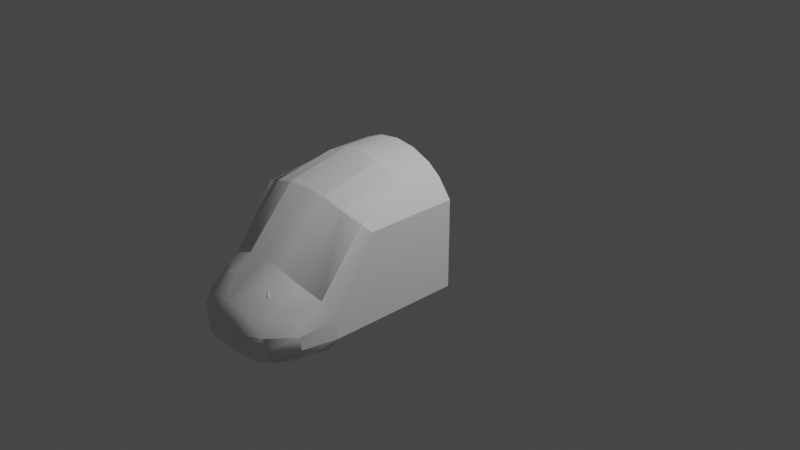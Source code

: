 # Source: hueycockpit.blend  (saved by Blender 3.1.7; exported with 4.5.12 LTS)
import bpy
from mathutils import Matrix  # noqa: F401  (used for matrix-valued properties, if any)

bpy.ops.wm.read_factory_settings(use_empty=True)
scene = bpy.context.scene
scene.name = 'Scene'

# ---- collections
col_collection = bpy.data.collections.new('Collection'); scene.collection.children.link(col_collection)

# ---- world
world_world = bpy.data.worlds.new('World'); scene.world = world_world
world_world.use_nodes = True; world_world.node_tree.nodes.clear()
_N = world_world.node_tree.nodes; _L = world_world.node_tree.links
n0 = _N.new('ShaderNodeOutputWorld'); n0.name = 'World Output'; n0.location = (300, 300)
n1 = _N.new('ShaderNodeBackground'); n1.name = 'Background'; n1.location = (10, 300)
n1.inputs[0].default_value = (0.05088, 0.05088, 0.05088, 1.0)
_L.new(n1.outputs[0], n0.inputs[0])
n0.is_active_output = True
world_world.color = (0.05088, 0.05088, 0.05088)
world_world.use_sun_shadow = False
world_world.sun_shadow_jitter_overblur = 0.0

# ---- cameras
cam_camera = bpy.data.cameras.new('Camera')
cam_camera.clip_end = 100.0
cam_camera.ortho_scale = 7.314

# ---- lights
light_light = bpy.data.lights.new('Light', 'POINT')
light_light.transmission_factor = 0.0
light_light.energy = 1000.0
light_light.shadow_soft_size = 0.1
light_light.shadow_maximum_resolution = 0.006
light_light.use_absolute_resolution = True

# ---- meshes
me_cockpit = bpy.data.meshes.new('cockpit')
me_cockpit.from_pydata([(0.2426, -1.165, 0.6958), (-0.06999, -1.45, -0.5008), (0.07001, -1.45, -0.5008), (-0.06999, -1.843, -0.5008), (0.6629, -1.085, 0.5432), (0.4688, -1.142, 0.6268), (-0.28, -1.869, 0.002496), (0.7296, -0.025, -0.4688), (-0.2394, -1.45, -0.8255), (-0.228, -1.773, -0.7963), (0.228, -1.773, -0.7963), (0.2154, -1.978, -0.7339), (0.2159, -2.186, -0.4775), (0.2158, -2.208, -0.3331), (9.306e-06, -2.123, -0.1005), (0.2166, -2.123, -0.1354), (0.2176, -1.843, 0.03845), (0.4398, -1.758, -0.008013), (0.205, -1.695, 0.1549), (0.6349, -1.549, -0.07625), (-0.2176, -1.843, 0.03845), (0.6309, -1.739, -0.2305), (0.4388, -1.988, -0.1757), (0.7296, -1.45, -0.2641), (0.7296, -1.45, -0.4687), (-0.4398, -1.758, -0.008013), (-0.4425, -1.774, -0.6984), (-0.2165, -2.123, -0.1354), (-0.4388, -1.988, -0.1757), (-0.6309, -1.739, -0.2305), (-0.5815, -1.45, -0.6629), (-0.7296, -0.025, 0.4688), (-0.7296, -0.025, -0.4688), (0.2297, -0.025, 0.8573), (0.2297, -0.5057, 0.8573), (0.4438, -0.5057, 0.7686), (0.4438, -0.025, 0.7686), (0.5815, -0.5056, 0.6629), (0.7296, -0.025, 0.4688), (0.2565, -0.025, -0.2026), (0.2565, -0.025, 0.2292), (0.1782, -0.025, 0.316), (0.5815, -0.025, 0.6629), (-0.5815, -0.025, 0.6629), (-0.4438, -0.025, 0.7686), (-0.2297, -0.025, 0.8573), (1.096e-07, -0.025, 0.8875), (0.1782, -0.025, -0.3076), (-0.1782, -0.025, 0.316), (-0.2565, -0.025, -0.2026), (-0.1782, -0.025, -0.3076), (-0.2565, -0.025, 0.2292), (0.2153, -2.143, -0.5827), (-0.38, -1.849, -0.3975), (0.7296, -1.019, 0.4653), (-0.2426, -1.165, 0.6958), (-0.4687, -1.142, 0.6268), (5.105e-06, -1.165, 0.7211), (2.216e-06, -0.5057, 0.8875), (7.446e-06, -1.699, 0.1771), (-0.6629, -1.085, 0.5432), (0.4377, -1.65, 0.05413), (-0.06999, -1.849, -0.3975), (-0.06999, -1.739, -0.3775), (-0.06999, -1.45, -0.4688), (-0.38, -1.899, -0.3475), (0.38, -1.849, -0.3975), (0.38, -1.899, -0.3475), (0.38, -1.899, -0.0975), (0.38, -1.739, -0.0975), (0.38, -1.789, -0.3975), (0.38, -1.739, -0.3475), (0.07001, -1.899, -0.4475), (-0.06999, -1.899, -0.4475), (0.07001, -1.45, -0.4688), (0.07001, -1.849, -0.3975), (0.07001, -1.899, -0.3475), (-0.06999, -1.739, -0.3475), (0.07001, -1.739, -0.3775), (-0.38, -1.739, -0.0975), (0.07001, -1.843, -0.5008), (0.07001, -1.789, -0.3975), (0.07001, -1.739, -0.3475), (-0.28, -1.739, 0.002496), (-0.7296, -0.5057, 0.4688), (0.2395, -1.45, -0.8255), (0.5815, -1.45, -0.6629), (-0.7296, -1.45, -0.4687), (0.28, -1.739, 0.002496), (0.28, -1.869, 0.002496), (-0.38, -1.739, -0.3475), (-0.06999, -1.789, -0.3975), (-0.38, -1.789, -0.3975), (0.4299, -1.978, -0.636), (0.4539, -1.516, -0.7276), (0.6452, -1.824, -0.3331), (0.4381, -2.073, -0.3331), (-0.7296, -1.019, 0.4653), (-0.7296, -1.45, -0.2641), (-0.06999, -1.899, -0.3475), (0.7296, -0.5056, 0.4688), (-0.38, -1.899, -0.0975), (0.31, -1.899, -0.0275), (-0.31, -1.899, -0.0275), (-0.5815, -0.5057, 0.6629), (-0.4437, -0.5057, 0.7686), (-0.2297, -0.5057, 0.8573), (-0.2158, -2.208, -0.3331), (-0.2158, -2.186, -0.4775), (-0.2153, -2.143, -0.5827), (-0.2154, -1.978, -0.7339), (-0.6349, -1.549, -0.07625), (-0.4377, -1.65, 0.05413), (-0.205, -1.695, 0.1549), (-0.4539, -1.516, -0.7276), (-0.6452, -1.824, -0.3331), (-0.438, -2.073, -0.3331), (0.4425, -1.774, -0.6984), (0.4381, -2.052, -0.4775), (0.626, -1.773, -0.5565), (0.6452, -1.803, -0.4775), (-0.4298, -1.978, -0.636), (-0.4381, -2.052, -0.4775), (-0.6452, -1.803, -0.4775), (-0.626, -1.773, -0.5565)], [], [(72, 73, 3, 80), (99, 65, 53, 62), (20, 113, 59), (19, 61, 5, 4), (79, 101, 103, 6, 83), (111, 60, 56, 112), (19, 4, 54, 23), (107, 13, 12, 108), (15, 14, 16), (25, 113, 20, 27), (18, 61, 17), (17, 61, 19), (96, 22, 21, 95), (10, 11, 93, 117), (59, 18, 16), (29, 111, 25, 28), (22, 15, 17), (111, 29, 115, 98), (36, 35, 34, 33), (115, 29, 28, 116), (25, 112, 113), (27, 20, 14), (107, 27, 14), (119, 120, 24), (116, 28, 27, 107), (118, 96, 95, 120), (86, 119, 24), (25, 111, 112), (28, 25, 27), (14, 20, 59, 16), (93, 118, 119), (123, 124, 87), (114, 8, 30), (85, 10, 117, 94), (94, 117, 119, 86), (13, 107, 14, 15), (32, 84, 97), (64, 63, 78, 74), (51, 48, 41, 40, 39, 38, 42, 36, 33, 46, 45, 44, 43, 31, 32, 49), (108, 12, 52, 109), (59, 113, 55, 57), (31, 43, 104, 84), (69, 71, 82, 78, 63, 77, 90, 79), (79, 83, 88, 69), (106, 58, 57, 55), (16, 18, 17, 15), (70, 81, 82, 71), (5, 61, 18, 0), (105, 104, 43, 44), (42, 37, 35, 36), (67, 76, 75, 66), (66, 75, 81, 70), (8, 85, 86, 24, 87, 30), (113, 112, 56, 55), (32, 7, 38, 39, 47, 50, 49), (78, 82, 81, 75, 76, 72, 80, 2, 74), (66, 70, 71, 69, 68, 67), (34, 0, 57, 58), (45, 106, 105, 44), (7, 24, 23, 54), (76, 67, 99), (52, 11, 110, 109), (22, 17, 19, 21), (58, 106, 45, 46), (103, 102, 89, 6), (10, 85, 8, 9), (38, 100, 37, 42), (73, 72, 76, 99), (80, 3, 1, 2), (6, 89, 88, 83), (0, 18, 59, 57), (91, 77, 63, 64, 1, 3, 73, 99, 62), (88, 89, 102, 68, 69), (79, 90, 92, 53, 65, 101), (32, 31, 84), (11, 10, 9, 110), (62, 53, 92, 91), (101, 65, 99, 67, 68, 102, 103), (85, 94, 86), (7, 32, 87, 24), (58, 46, 33, 34), (77, 91, 92, 90), (95, 21, 19, 23), (98, 87, 32, 97), (7, 54, 100, 38), (104, 60, 97, 84), (104, 105, 56, 60), (105, 106, 55, 56), (54, 4, 37, 100), (5, 35, 37, 4), (35, 5, 0, 34), (97, 60, 111, 98), (96, 13, 15, 22), (12, 13, 96, 118), (107, 108, 122, 116), (116, 122, 123, 115), (9, 8, 114, 26), (26, 114, 30, 124), (124, 30, 87), (115, 123, 87, 98), (23, 24, 120, 95), (110, 9, 26, 121), (121, 26, 124), (122, 121, 124), (117, 93, 119), (118, 120, 119), (123, 122, 124), (110, 121, 109), (93, 11, 52), (12, 118, 93, 52), (109, 121, 122, 108)])
_uv = me_cockpit.uv_layers.new(name='UVMap')
_uv.uv.foreach_set('vector', [0.2183, 0.6459, 0.1417, 0.6459, 0.1417, 0.6168, 0.2183, 0.6168, 0.7558, 0.8214, 0.7558, 0.991, 0.7284, 0.991, 0.7284, 0.8214, 0.6292, 0.2766, 0.6491, 0.2356, 0.6548, 0.2333, 0.7798, 0.274, 0.7377, 0.2493, 0.6706, 0.2219, 0.6021, 0.2138, 0.6384, 0.9051, 0.6384, 0.9857, 0.6698, 0.9857, 0.6832, 0.9722, 0.6832, 0.9051, 0.5497, 0.3151, 0.6021, 0.2138, 0.6706, 0.2219, 0.5815, 0.2766, 0.7798, 0.274, 0.6021, 0.2138, 0.9806, 0.4214, 0.8027, 0.3029, 0.6545, 0.3279, 0.6875, 0.3221, 0.6891, 0.3335, 0.657, 0.339, 0.6878, 0.3036, 0.6669, 0.3018, 0.6934, 0.2654, 0.5966, 0.2913, 0.6186, 0.2466, 0.6292, 0.2766, 0.6478, 0.3107, 0.6933, 0.2337, 0.7377, 0.2493, 0.7287, 0.268, 0.7287, 0.268, 0.7377, 0.2493, 0.7798, 0.274, 0.71, 0.3211, 0.7144, 0.3033, 0.7536, 0.3055, 0.745, 0.3205, 0.7097, 0.3824, 0.6981, 0.361, 0.6981, 0.361, 0.7097, 0.3824, 0.6548, 0.2333, 0.6933, 0.2337, 0.6934, 0.2654, 0.5861, 0.3359, 0.5497, 0.3151, 0.5966, 0.2913, 0.6226, 0.3198, 0.7144, 0.3033, 0.6878, 0.3036, 0.7287, 0.268, 0.5497, 0.3151, 0.5861, 0.3359, 0.5998, 0.3471, 0.554, 0.356, 0.9825, 0.1452, 0.8397, 0.1452, 0.8397, 0.214, 0.9825, 0.214, 0.5998, 0.3471, 0.5861, 0.3359, 0.6226, 0.3198, 0.6331, 0.3349, 0.5966, 0.2913, 0.5815, 0.2766, 0.6186, 0.2466, 0.6478, 0.3107, 0.6292, 0.2766, 0.6669, 0.3018, 0.6545, 0.3279, 0.6478, 0.3107, 0.6669, 0.3018, 0.7097, 0.3824, 0.7097, 0.3824, 0.7256, 0.4137, 0.6331, 0.3349, 0.6226, 0.3198, 0.6478, 0.3107, 0.6545, 0.3279, 0.6891, 0.3335, 0.6875, 0.3221, 0.6875, 0.3221, 0.6891, 0.3335, 0.7256, 0.4137, 0.7097, 0.3824, 0.7256, 0.4137, 0.5966, 0.2913, 0.5497, 0.3151, 0.5815, 0.2766, 0.6226, 0.3198, 0.5966, 0.2913, 0.6478, 0.3107, 0.6669, 0.3018, 0.6292, 0.2766, 0.6548, 0.2333, 0.6934, 0.2654, 0.6981, 0.361, 0.6981, 0.361, 0.7097, 0.3824, 0.6558, 0.3927, 0.6558, 0.3927, 0.6531, 0.4289, 0.6158, 0.4215, 0.653, 0.4397, 0.5897, 0.4197, 0.7256, 0.4137, 0.7097, 0.3824, 0.7097, 0.3824, 0.7256, 0.4137, 0.7256, 0.4137, 0.7097, 0.3824, 0.7097, 0.3824, 0.7256, 0.4137, 0.6875, 0.3221, 0.6545, 0.3279, 0.6669, 0.3018, 0.6878, 0.3036, 0.2255, 0.7407, 0.2452, 0.7543, 0.1233, 0.7535, 0.7089, 0.8063, 0.7588, 0.8063, 0.7588, 0.7298, 0.7089, 0.7298, 0.1317, 0.1682, 0.1484, 0.1868, 0.2247, 0.1868, 0.2414, 0.1682, 0.2414, 0.07587, 0.3426, 0.2194, 0.3109, 0.261, 0.2814, 0.2836, 0.2357, 0.3025, 0.1865, 0.309, 0.1374, 0.3025, 0.09166, 0.2836, 0.06221, 0.261, 0.03054, 0.2194, 0.03054, 0.01897, 0.1317, 0.07587, 0.657, 0.339, 0.6891, 0.3335, 0.6908, 0.3424, 0.6584, 0.3479, 0.8222, 0.458, 0.8111, 0.459, 0.8111, 0.2194, 0.8222, 0.2187, 0.9825, 0.02106, 0.9825, 0.09359, 0.8397, 0.09359, 0.8397, 0.02106, 0.8846, 0.5602, 0.7752, 0.5602, 0.7752, 0.7298, 0.7588, 0.7298, 0.7588, 0.8063, 0.7752, 0.8063, 0.7752, 0.9759, 0.8846, 0.9759, 0.9281, 0.991, 0.9828, 0.9363, 0.9828, 0.9363, 0.9008, 0.991, 0.7843, 0.006771, 0.8222, 0.005596, 0.8222, 0.1998, 0.7839, 0.2014, 0.6934, 0.2654, 0.6933, 0.2337, 0.7287, 0.268, 0.6878, 0.3036, 0.7284, 0.991, 0.7284, 0.8214, 0.7558, 0.8214, 0.7558, 0.991, 0.6706, 0.2219, 0.7377, 0.2493, 0.8111, 0.459, 0.7455, 0.2215, 0.8397, 0.1452, 0.8397, 0.09359, 0.9825, 0.09359, 0.9825, 0.1452, 0.9825, 0.09359, 0.8397, 0.09359, 0.8397, 0.1452, 0.9825, 0.1452, 0.7558, 0.991, 0.7558, 0.8214, 0.7284, 0.8214, 0.7284, 0.991, 0.8563, 0.4762, 0.8563, 0.3409, 0.8825, 0.3409, 0.8825, 0.4762, 0.4873, 0.4277, 0.5725, 0.4277, 0.6333, 0.4566, 0.6596, 0.4912, 0.4002, 0.4912, 0.4265, 0.4566, 0.8111, 0.459, 0.5815, 0.2766, 0.6706, 0.2219, 0.8111, 0.2194, 0.03054, 0.01897, 0.3426, 0.01897, 0.3426, 0.2194, 0.2414, 0.07587, 0.2247, 0.05342, 0.1484, 0.05342, 0.1317, 0.07587, 0.7365, 0.5346, 0.7499, 0.5346, 0.7275, 0.5123, 0.7275, 0.4854, 0.7499, 0.463, 0.7051, 0.463, 0.6813, 0.4879, 0.6813, 0.6638, 0.6956, 0.6638, 0.5041, 0.9633, 0.5041, 0.9364, 0.5265, 0.914, 0.6384, 0.9051, 0.6384, 0.9857, 0.5265, 0.9857, 0.7843, 0.006771, 0.7839, 0.2014, 0.8222, 0.1998, 0.8222, 0.005596, 0.9825, 0.214, 0.8397, 0.214, 0.8397, 0.1452, 0.9825, 0.1452, 0.2452, 0.5317, 0.02081, 0.5317, 0.02081, 0.5803, 0.1233, 0.7535, 0.7752, 0.7298, 0.7752, 0.5602, 0.7752, 0.8063, 0.6908, 0.3424, 0.6981, 0.361, 0.6584, 0.3678, 0.6584, 0.3479, 0.7144, 0.3033, 0.7287, 0.268, 0.7798, 0.274, 0.7536, 0.3055, 0.8397, 0.2828, 0.8397, 0.214, 0.9825, 0.214, 0.9825, 0.2828, 0.1256, 0.949, 0.4647, 0.949, 0.4483, 0.9654, 0.142, 0.9654, 0.7097, 0.3824, 0.7256, 0.4137, 0.6531, 0.4289, 0.6558, 0.3927, 0.9825, 0.02106, 0.8397, 0.02106, 0.8397, 0.09359, 0.9825, 0.09359, 0.1417, 0.6459, 0.2183, 0.6459, 0.2183, 0.7006, 0.1417, 0.7006, 0.9605, 0.3795, 0.8994, 0.3795, 0.8994, 0.5508, 0.9605, 0.5508, 0.5156, 0.7803, 0.5156, 0.7803, 0.5156, 0.8457, 0.5156, 0.8457, 0.8111, 0.2194, 0.8111, 0.459, 0.8222, 0.458, 0.8222, 0.2187, 0.7275, 0.5123, 0.7499, 0.5346, 0.7365, 0.5346, 0.6956, 0.6638, 0.6813, 0.6638, 0.6813, 0.4879, 0.7051, 0.463, 0.7499, 0.463, 0.7275, 0.4854, 0.6832, 0.9051, 0.6832, 0.9722, 0.6698, 0.9857, 0.6384, 0.9857, 0.6384, 0.9051, 0.6161, 0.914, 0.5265, 0.914, 0.5041, 0.9364, 0.5041, 0.9633, 0.5265, 0.9857, 0.6384, 0.9857, 0.3761, 0.5317, 0.3761, 0.7543, 0.2452, 0.7543, 0.6981, 0.361, 0.7097, 0.3824, 0.6558, 0.3927, 0.6584, 0.3678, 0.8563, 0.3409, 0.8563, 0.4762, 0.8825, 0.4762, 0.8825, 0.3409, 0.08731, 0.9107, 0.08731, 0.774, 0.2569, 0.774, 0.503, 0.774, 0.503, 0.9107, 0.4647, 0.949, 0.1256, 0.949, 0.7256, 0.4137, 0.7566, 0.3935, 0.7796, 0.3826, 0.6619, 0.7612, 0.3956, 0.7612, 0.3956, 0.5011, 0.6619, 0.5011, 0.8397, 0.2828, 0.9825, 0.2828, 0.9825, 0.214, 0.8397, 0.214, 0.7558, 0.8214, 0.7284, 0.8214, 0.7284, 0.991, 0.7558, 0.991, 0.745, 0.3205, 0.7536, 0.3055, 0.7798, 0.274, 0.7898, 0.3126, 0.02081, 0.5803, 0.02081, 0.5317, 0.0385, 0.5896, 0.1233, 0.7535, 0.1249, 0.721, 0.1233, 0.7535, 0.2619, 0.7543, 0.3761, 0.7543, 0.8397, 0.09359, 0.5992, 0.2015, 0.1233, 0.7535, 0.8397, 0.02106, 0.8397, 0.09359, 0.8397, 0.1452, 0.6706, 0.203, 0.5992, 0.2015, 0.8397, 0.1452, 0.7843, 0.006771, 0.7455, 0.2026, 0.6706, 0.203, 0.1233, 0.7535, 0.5992, 0.2015, 0.8397, 0.09359, 0.2619, 0.7543, 0.6706, 0.203, 0.8397, 0.1452, 0.8397, 0.09359, 0.5992, 0.2015, 0.8397, 0.1452, 0.6706, 0.203, 0.7455, 0.2026, 0.7843, 0.006771, 0.1233, 0.7535, 0.5992, 0.2015, 0.5497, 0.3151, 0.538, 0.3513, 0.71, 0.3211, 0.6875, 0.3221, 0.6878, 0.3036, 0.7144, 0.3033, 0.6891, 0.3335, 0.6875, 0.3221, 0.6875, 0.3221, 0.6891, 0.3335, 0.6545, 0.3279, 0.657, 0.339, 0.657, 0.339, 0.6545, 0.3279, 0.6545, 0.3279, 0.657, 0.339, 0.657, 0.339, 0.6545, 0.3279, 0.6558, 0.3927, 0.6531, 0.4289, 0.6531, 0.4289, 0.6558, 0.3927, 0.6558, 0.3927, 0.6531, 0.4289, 0.6531, 0.4289, 0.6558, 0.3927, 0.6558, 0.3927, 0.6531, 0.4289, 0.6531, 0.4289, 0.6545, 0.3279, 0.657, 0.339, 0.6531, 0.4289, 0.554, 0.356, 0.7898, 0.3126, 0.7867, 0.3411, 0.7097, 0.3824, 0.6875, 0.3221, 0.6584, 0.3678, 0.6558, 0.3927, 0.6558, 0.3927, 0.6584, 0.3678, 0.6584, 0.3678, 0.6558, 0.3927, 0.6558, 0.3927, 0.6584, 0.3678, 0.6584, 0.3678, 0.6558, 0.3927, 0.7097, 0.3824, 0.6981, 0.361, 0.7097, 0.3824, 0.6891, 0.3335, 0.6891, 0.3335, 0.7097, 0.3824, 0.6558, 0.3927, 0.6584, 0.3678, 0.6558, 0.3927, 0.6584, 0.3678, 0.6584, 0.3678, 0.6584, 0.3479, 0.6981, 0.361, 0.6981, 0.361, 0.6908, 0.3424, 0.6891, 0.3335, 0.6981, 0.361, 0.6981, 0.361, 0.6908, 0.3424, 0.6584, 0.3479, 0.6584, 0.3678, 0.6584, 0.3678, 0.657, 0.339])
me_cockpit.use_remesh_fix_poles = True
me_cockpit.use_remesh_preserve_attributes = False
me_cockpit.update()
me_cockpit.normals_split_custom_set([tuple(v) for v in zip(*[iter([3.161e-06, -0.6916, -0.7223, 3.161e-06, -0.6916, -0.7223, 3.161e-06, -0.6916, -0.7223, 3.161e-06, -0.6916, -0.7223, 2.923e-06, -0.7071, -0.7071, 2.923e-06, -0.7071, -0.7071, 2.923e-06, -0.7071, -0.7071, 2.923e-06, -0.7071, -0.7071, 0.2139, 0.5503, -0.8071, 0.1008, 0.638, -0.7634, 1.502e-05, 0.6861, -0.7275, -0.413, 0.8534, -0.3181, -0.5293, 0.7366, -0.421, -0.4813, 0.6859, -0.5457, -0.2898, 0.5607, -0.7757, -0.7071, -3.135e-06, 0.7071, -0.7071, -3.135e-06, 0.7071, -0.7071, -3.135e-06, 0.7071, -0.7071, -3.135e-06, 0.7071, -0.7071, -3.135e-06, 0.7071, 0.413, 0.8534, -0.3181, 0.2898, 0.5607, -0.7757, 0.5589, 0.6016, -0.5708, 0.4434, 0.7013, -0.5582, -0.7312, 0.4916, -0.473, -0.8783, 0.2739, -0.3917, -0.8489, 0.4332, -0.3028, -0.8512, 0.4545, -0.2625, 0.1666, 0.9673, -0.191, -0.1666, 0.9673, -0.191, 1.561e-06, 0.9643, 0.2647, 5.972e-06, 0.9643, 0.2647, -0.2846, 0.7454, -0.6029, 2.415e-05, 0.7396, -0.673, -0.2139, 0.5503, -0.8071, 0.5465, 0.4651, -0.6965, 0.23, 0.5773, -0.7835, 0.2139, 0.5503, -0.8071, 0.2846, 0.7453, -0.6029, -0.23, 0.5773, -0.7835, -0.537, 0.4147, -0.7346, -0.5465, 0.4651, -0.6964, -0.5465, 0.4651, -0.6965, -0.537, 0.4148, -0.7346, -0.8143, 0.3804, -0.4384, -0.6019, 0.7133, -0.3591, -0.6081, 0.5905, -0.5306, -0.8264, 0.3566, -0.4357, -0.7995, 0.4357, -0.4134, -0.3087, 0.2944, 0.9044, -0.1904, 0.2956, 0.9361, -0.3858, 0.4885, 0.7827, -0.3959, 0.1993, 0.8964, -1.869e-05, 0.6861, -0.7275, -0.23, 0.5773, -0.7835, -0.2139, 0.5503, -0.8071, 0.8264, 0.3566, -0.4357, 0.8143, 0.3804, -0.4384, 0.5465, 0.4651, -0.6964, 0.6081, 0.5905, -0.5306, -0.6081, 0.5905, -0.5306, -0.2821, 0.7446, -0.605, -0.5464, 0.4651, -0.6965, 0.8143, 0.3804, -0.4384, 0.8264, 0.3566, -0.4357, 0.7995, 0.4357, -0.4134, 0.9219, 0.3538, -0.1578, -0.5, -2.32e-06, -0.866, -0.5, -2.322e-06, -0.866, -0.2588, -1.254e-06, -0.9659, -0.2588, -1.248e-06, -0.9659, 0.7995, 0.4357, -0.4134, 0.8264, 0.3566, -0.4357, 0.6081, 0.5905, -0.5306, 0.6019, 0.7133, -0.3591, 0.5465, 0.4651, -0.6964, 0.537, 0.4148, -0.7346, 0.23, 0.5773, -0.7835, 0.2846, 0.7453, -0.6029, 0.2139, 0.5503, -0.8071, 8.289e-06, 0.7396, -0.673, 0.1666, 0.9673, -0.1911, 0.2846, 0.7453, -0.6029, 1.077e-05, 0.7396, -0.673, -0.8629, 0.0911, 0.497, -0.898, 0.1749, 0.4037, -0.9573, 0.007211, 0.289, 0.6019, 0.7133, -0.3591, 0.6081, 0.5905, -0.5306, 0.2846, 0.7453, -0.6029, 0.1666, 0.9673, -0.1911, -0.6834, 0.724, 0.09415, -0.5065, 0.8597, -0.06662, -0.825, 0.5046, -0.2542, -0.7598, 0.6144, 0.2125, -0.8678, -0.05033, 0.4944, -0.8629, 0.09107, 0.497, -0.9573, 0.007219, 0.289, 0.5467, 0.4655, -0.696, 0.8143, 0.3804, -0.4384, 0.537, 0.4148, -0.7346, 0.6081, 0.5905, -0.5306, 0.5464, 0.4651, -0.6965, 0.2845, 0.7453, -0.6029, -3.994e-06, 0.7397, -0.673, 0.2139, 0.5503, -0.8071, 5.543e-06, 0.6861, -0.7275, -0.2139, 0.5503, -0.8071, -0.4031, 0.2757, 0.8726, -0.5718, 0.467, 0.6745, -0.588, 0.1784, 0.789, 0.898, 0.1749, 0.4037, 0.8629, 0.09114, 0.497, 0.9573, 0.007218, 0.289, 0.4564, 0.05648, 0.888, 0.2125, 6.676e-06, 0.9772, 0.6101, 0.2627, 0.7475, -0.3442, -0.02131, 0.9387, -0.3299, 0.124, 0.9358, -0.4101, 0.2081, 0.888, -0.5396, 0.04353, 0.8408, -0.5469, -0.02445, 0.8368, -0.535, 0.1196, 0.8363, -0.6043, 0.2034, 0.7703, -0.7168, 0.0375, 0.6962, -0.1666, 0.9673, -0.191, 0.1666, 0.9673, -0.1911, -2.594e-05, 0.7396, -0.673, -0.2846, 0.7453, -0.6029, 1.0, 4.496e-06, -2.494e-08, 1.0, 4.496e-06, -2.494e-08, 1.0, 4.496e-06, -2.494e-08, -1.231e-06, 0.3016, 0.9534, -1.231e-06, 0.3016, 0.9534, -1.231e-06, 0.3016, 0.9534, -1.231e-06, 0.3016, 0.9534, 4.335e-06, -1.0, -1.387e-07, 4.335e-06, -1.0, -1.387e-07, 4.335e-06, -1.0, -1.387e-07, 4.335e-06, -1.0, -1.387e-07, 4.335e-06, -1.0, -1.387e-07, 4.335e-06, -1.0, -1.387e-07, 4.335e-06, -1.0, -1.387e-07, 4.335e-06, -1.0, -1.387e-07, 4.335e-06, -1.0, -1.387e-07, 4.335e-06, -1.0, -1.387e-07, 4.335e-06, -1.0, -1.387e-07, 4.335e-06, -1.0, -1.387e-07, 4.335e-06, -1.0, -1.387e-07, 4.335e-06, -1.0, -1.387e-07, 4.335e-06, -1.0, -1.387e-07, 4.335e-06, -1.0, -1.387e-07, -1.068e-05, 0.9643, 0.2647, -0.0005874, 0.9643, 0.2647, -6.375e-06, 0.82, 0.5724, -0.001069, 0.82, 0.5724, 8.827e-07, 0.6861, -0.7275, 0.1008, 0.6381, -0.7633, 0.1097, 0.4956, -0.8616, -1.755e-05, 0.5486, -0.8361, 0.7952, 3.428e-06, -0.6064, 0.7082, 3.083e-06, -0.706, 0.7082, 3.269e-06, -0.706, 0.7952, 3.428e-06, -0.6064, -4.217e-06, 1.0, -1.067e-06, -4.217e-06, 1.0, -1.067e-06, -4.217e-06, 1.0, -1.067e-06, -4.217e-06, 1.0, -1.067e-06, -4.217e-06, 1.0, -1.067e-06, -4.217e-06, 1.0, -1.067e-06, -4.217e-06, 1.0, -1.067e-06, -4.217e-06, 1.0, -1.067e-06, -4.154e-06, 1.0, 2.935e-06, -4.154e-06, 1.0, 2.935e-06, -4.154e-06, 1.0, 2.935e-06, -1.15e-05, 0.7071, -0.7071, 0.1263, 0.2298, -0.965, -1.157e-05, 0.2317, -0.9728, -6.763e-06, 0.3031, -0.953, 0.1073, 0.3074, -0.9455, -0.2139, 0.5503, -0.8071, -0.23, 0.5773, -0.7835, -0.5464, 0.4651, -0.6965, -0.2846, 0.7453, -0.6029, -3.154e-06, 0.7071, -0.7071, -3.154e-06, 0.7071, -0.7071, -3.154e-06, 0.7071, -0.7071, -3.154e-06, 0.7071, -0.7071, -0.3383, 0.6475, -0.6829, -0.3362, 0.7789, -0.5294, -0.4255, 0.6876, -0.5884, -0.3403, 0.6185, -0.7083, 0.5, 1.942e-06, -0.866, 0.7082, 2.84e-06, -0.706, 0.7082, 2.843e-06, -0.706, 0.5, 1.957e-06, -0.866, -0.7082, -3.33e-06, -0.706, -0.7082, -3.237e-06, -0.706, -0.5, -2.344e-06, -0.866, -0.5, -2.246e-06, -0.866, 3.083e-06, -0.7071, -0.7071, 3.083e-06, -0.7071, -0.7071, 3.083e-06, -0.7071, -0.7071, 3.083e-06, -0.7071, -0.7071, -1.574e-08, 0.0, -1.0, -1.574e-08, 0.0, -1.0, -1.574e-08, 0.0, -1.0, -1.574e-08, 0.0, -1.0, 4.387e-06, -1.0, 4.993e-07, 4.387e-06, -1.0, 4.993e-07, 4.387e-06, -1.0, 4.993e-07, 4.387e-06, -1.0, 4.993e-07, 4.387e-06, -1.0, 4.993e-07, 4.387e-06, -1.0, 4.993e-07, 0.4255, 0.6876, -0.5883, 0.3362, 0.7789, -0.5294, 0.3378, 0.6476, -0.683, 0.06582, 0.6979, -0.7131, 4.278e-06, -1.0, -6.212e-08, 4.278e-06, -1.0, -6.212e-08, 4.278e-06, -1.0, -6.212e-08, 4.278e-06, -1.0, -6.212e-08, 4.278e-06, -1.0, -6.212e-08, 4.278e-06, -1.0, -6.212e-08, 4.278e-06, -1.0, -6.212e-08, 1.0, 4.39e-06, 1.301e-08, 1.0, 4.39e-06, 1.301e-08, 1.0, 4.39e-06, 1.301e-08, 1.0, 4.39e-06, 1.301e-08, 1.0, 4.39e-06, 1.301e-08, 1.0, 4.39e-06, 1.301e-08, 1.0, 4.39e-06, 1.301e-08, 1.0, 4.39e-06, 1.301e-08, 1.0, 4.39e-06, 1.301e-08, 1.0, 4.912e-06, 1.212e-07, 1.0, 4.912e-06, 1.212e-07, 1.0, 4.912e-06, 1.212e-07, 1.0, 4.912e-06, 1.212e-07, 1.0, 4.912e-06, 1.212e-07, 1.0, 4.912e-06, 1.212e-07, -0.126, 0.2299, -0.965, -0.1074, 0.3074, -0.9455, -1.371e-06, 0.3031, -0.953, -3.977e-05, 0.2317, -0.9728, 0.2588, 7.922e-07, -0.9659, 0.2588, 8.129e-07, -0.9659, 0.5, 1.814e-06, -0.866, 0.5, 1.854e-06, -0.866, -1.0, -4.282e-06, 4.794e-08, -1.0, -4.282e-06, 4.794e-08, -1.0, -4.282e-06, 4.794e-08, -1.0, -4.282e-06, 4.794e-08, -1.0, -4.317e-06, -4.371e-08, 1.0, 0.0001002, -4.371e-08, -1.0, -0.0001002, -4.371e-08, 0.0001081, 0.82, 0.5724, 1.151e-05, 0.4915, 0.8709, 0.0001115, 0.4915, 0.8709, -1.125e-05, 0.82, 0.5724, -0.6081, 0.5905, -0.5306, -0.5465, 0.4651, -0.6964, -0.8143, 0.3804, -0.4384, -0.8264, 0.3566, -0.4357, -2.038e-05, -4.806e-07, -1.0, 0.2588, 1.125e-06, -0.9659, 0.2588, 8.626e-07, -0.9659, -2.037e-05, -2.072e-07, -1.0, 3.214e-06, -0.7071, 0.7071, 3.214e-06, -0.7071, 0.7071, 3.214e-06, -0.7071, 0.7071, 3.214e-06, -0.7071, 0.7071, -2.151e-07, 0.2003, 0.9797, -0.1429, 0.0377, 0.989, 0.1429, 0.03768, 0.989, 2.095e-06, 0.2003, 0.9797, -0.7952, -3.641e-06, -0.6064, -0.7952, -3.641e-06, -0.6064, -0.7082, -3.223e-06, -0.706, -0.7082, -3.287e-06, -0.706, 4.257e-06, -1.0, 0.0, 4.257e-06, -1.0, 0.0, 4.257e-06, -1.0, 0.0, 4.257e-06, -1.0, 0.0, 8.445e-09, -1.517e-07, -1.0, 8.445e-09, -1.517e-07, -1.0, 8.445e-09, -1.517e-07, -1.0, 8.445e-09, -1.517e-07, -1.0, -2.173e-10, 1.54e-07, 1.0, -2.173e-10, 1.54e-07, 1.0, -2.173e-10, 1.54e-07, 1.0, -2.173e-10, 1.54e-07, 1.0, -0.1097, 0.4956, -0.8616, -0.1008, 0.6381, -0.7633, 3.126e-05, 0.6861, -0.7275, 9.734e-06, 0.5485, -0.8361, -1.0, -4.378e-06, -1.301e-08, -1.0, -4.378e-06, -1.301e-08, -1.0, -4.378e-06, -1.301e-08, -1.0, -4.378e-06, -1.301e-08, -1.0, -4.378e-06, -1.301e-08, -1.0, -4.378e-06, -1.301e-08, -1.0, -4.378e-06, -1.301e-08, -1.0, -4.378e-06, -1.301e-08, -1.0, -4.378e-06, -1.301e-08, 0.7071, 3.266e-06, 0.7071, 0.7071, 3.266e-06, 0.7071, 0.7071, 3.266e-06, 0.7071, 0.7071, 3.266e-06, 0.7071, 0.7071, 3.266e-06, 0.7071, -1.0, -4.749e-06, -1.736e-07, -1.0, -4.749e-06, -1.736e-07, -1.0, -4.749e-06, -1.736e-07, -1.0, -4.749e-06, -1.736e-07, -1.0, -4.749e-06, -1.736e-07, -1.0, -4.749e-06, -1.736e-07, 1.0, 4.426e-06, 5.046e-13, 1.0, 4.426e-06, 5.046e-13, 1.0, 4.426e-06, 5.046e-13, 2.653e-06, 0.4915, 0.8709, -1.073e-06, 0.2004, 0.9797, 2.425e-06, 0.2004, 0.9797, 1.205e-05, 0.4915, 0.8709, 2.835e-08, 0.0, -1.0, 2.835e-08, 0.0, -1.0, 2.835e-08, 0.0, -1.0, 2.835e-08, 0.0, -1.0, 4.412e-06, -1.0, 5.002e-07, 4.412e-06, -1.0, 5.002e-07, 4.412e-06, -1.0, 5.002e-07, 4.412e-06, -1.0, 5.002e-07, 4.412e-06, -1.0, 5.002e-07, 4.412e-06, -1.0, 5.002e-07, 4.412e-06, -1.0, 5.002e-07, -0.1429, 0.03767, 0.989, -0.4564, 0.05643, 0.888, -0.6101, 0.2627, 0.7475, -8.957e-09, 1.255e-07, 1.0, -8.957e-09, 1.255e-07, 1.0, -8.957e-09, 1.255e-07, 1.0, -8.957e-09, 1.255e-07, 1.0, 1.979e-05, -1.148e-07, -1.0, 1.979e-05, -1.525e-07, -1.0, -0.2588, -1.217e-06, -0.9659, -0.2588, -1.261e-06, -0.9659, -3.229e-06, 0.7071, -0.7071, -3.229e-06, 0.7071, -0.7071, -3.229e-06, 0.7071, -0.7071, -3.229e-06, 0.7071, -0.7071, -0.7995, 0.4357, -0.4135, -0.8264, 0.3566, -0.4357, -0.8143, 0.3804, -0.4384, -0.9219, 0.3538, -0.1578, 1.0, 4.366e-06, -4.794e-08, 1.0, 4.366e-06, -4.794e-08, 1.0, 4.366e-06, -4.794e-08, 1.0, 4.366e-06, -4.794e-08, -1.0, -4.401e-06, 1.29e-08, -1.0, -4.401e-06, 1.29e-08, -1.0, -4.401e-06, 1.29e-08, -1.0, -4.401e-06, 1.29e-08, 0.7522, -0.1093, -0.6498, 0.7695, 0.1407, -0.623, 0.779, 0.01658, -0.6268, 0.779, 0.01657, -0.6268, 0.5275, -0.001776, -0.8496, 0.4408, 0.1276, -0.8885, 0.7996, 0.3136, -0.5122, 0.5325, 0.3007, -0.7912, 0.332, 0.06248, -0.9412, 0.3423, 0.1857, -0.921, 0.3415, 0.302, -0.89, 0.364, 0.2679, -0.892, -0.779, 0.01657, -0.6268, -0.6514, 0.02386, -0.7583, -0.7522, -0.1093, -0.6498, -0.779, 0.01657, -0.6268, -0.4819, 0.1679, -0.86, -0.4408, 0.1276, -0.8885, -0.5275, -0.001831, -0.8496, -0.5326, 0.3007, -0.7912, -0.3313, 0.06256, -0.9415, -0.364, 0.2679, -0.892, -0.3403, 0.3021, -0.8905, -0.3424, 0.1861, -0.9209, 0.8672, 0.4295, -0.2521, 0.8066, 0.4542, -0.3782, 0.7386, 0.4281, -0.5208, 0.8488, 0.4582, -0.2639, -0.6019, 0.7133, -0.3591, -0.1666, 0.9673, -0.1911, -0.2845, 0.7454, -0.6029, -0.6081, 0.5905, -0.5306, -0.4079, 0.9043, 0.1255, -0.2008, 0.9788, -0.04036, -0.6265, 0.7477, -0.2199, -0.5102, 0.8248, 0.2438, 0.2008, 0.9788, -0.04035, 0.4079, 0.9044, 0.1256, 0.5102, 0.8248, 0.2438, 0.6266, 0.7477, -0.2199, 0.5065, 0.8597, -0.06661, 0.6834, 0.724, 0.09416, 0.7599, 0.6144, 0.2125, 0.8251, 0.5046, -0.2542, 0.3299, 0.124, 0.9358, 0.3441, -0.0213, 0.9387, 0.5396, 0.04354, 0.8408, 0.4101, 0.2081, 0.888, 0.535, 0.1196, 0.8363, 0.5469, -0.02445, 0.8368, 0.7168, 0.03751, 0.6962, 0.6043, 0.2034, 0.7703, 0.8629, 0.09115, 0.497, 0.8678, -0.05033, 0.4944, 0.9573, 0.007211, 0.289, 0.8477, 0.5215, -0.09722, 0.952, 0.3049, 0.02666, 0.9861, 0.1062, 0.1278, 0.9995, 0.02995, 0.00332, -0.9995, 0.02994, 0.003323, -0.9988, 0.02074, 0.0436, -0.9855, 0.1527, 0.07429, -0.8477, 0.5215, -0.09721, 0.1904, 0.2957, 0.9361, 0.3087, 0.2944, 0.9044, 0.3959, 0.1993, 0.8964, 0.3858, 0.4885, 0.7827, 0.4031, 0.2757, 0.8727, 0.5111, 0.2734, 0.8149, 0.588, 0.1784, 0.7889, 0.5718, 0.467, 0.6745, 0.4031, 0.2758, 0.8726, 0.588, 0.1784, 0.789, -0.5111, 0.2734, 0.8149, -0.4031, 0.2757, 0.8727, -0.588, 0.1784, 0.7889, -0.6375, 0.6809, 0.3605, -0.7791, 0.4925, 0.388, -0.7718, 0.4629, 0.436, 0.703, 0.6286, 0.3327, 0.6582, 0.3011, 0.69, 0.7718, 0.4629, 0.436, 0.3019, 0.4669, 0.8312, 0.5092, 0.6188, 0.5982, 0.1401, 0.7551, 0.6404, -0.5092, 0.6188, 0.5982, -0.1071, 0.6225, 0.7752, -0.1401, 0.7551, 0.6405, -0.3892, 0.8463, 0.3636, -0.1045, 0.9133, 0.3937, -0.6521, 0.6386, 0.4086, -0.3149, 0.8952, 0.3153, 0.4793, 0.6804, 0.5543, 0.6521, 0.6386, 0.4086, 0.1045, 0.9133, 0.3937, 0.4955, 0.8313, 0.2519])] * 3)])

# ---- objects
ob_light = bpy.data.objects.new('Light', light_light)
ob_camera = bpy.data.objects.new('Camera', cam_camera)
ob_shellcollider = bpy.data.objects.new('shellCollider', me_cockpit)
ob_freeiva = bpy.data.objects.new('FreeIva', None)

# ---- transforms, parenting, visibility, modifiers, constraints
ob_light.location = (4.076, 1.005, 5.904)
ob_light.rotation_euler = (0.6503, 0.05522, 1.866)
ob_light.lock_rotations_4d = False
ob_light.empty_display_type = 'ARROWS'
ob_light.color = (0.0, 0.0, 0.0, 0.0)
ob_light.lineart.crease_threshold = 0.0
ob_camera.location = (7.359, -6.926, 4.958)
ob_camera.rotation_euler = (1.109, 0.0, 0.8149)
ob_camera.lock_rotations_4d = False
ob_camera.empty_display_type = 'ARROWS'
ob_camera.color = (0.0, 0.0, 0.0, 0.0)
ob_camera.display_type = 'WIRE'
ob_camera.lineart.crease_threshold = 0.0
ob_shellcollider.parent = ob_freeiva
ob_shellcollider.location = (0.0, 0.0, 0.0)
ob_shellcollider.rotation_mode = 'QUATERNION'
ob_shellcollider.rotation_quaternion = (1.0, 0.0, 0.0, 0.0)
ob_freeiva.location = (0.0, 0.0, 0.0)

# ---- collection membership
col_collection.objects.link(ob_light)
col_collection.objects.link(ob_camera)
col_collection.objects.link(ob_shellcollider)
col_collection.objects.link(ob_freeiva)

# ---- scene / render settings (as saved in the file)
scene.camera = ob_camera
scene.frame_start = 1; scene.frame_end = 250; scene.frame_set(1)
scene.render.engine = 'BLENDER_EEVEE_NEXT'
scene.cycles.sampling_pattern = 'TABULATED_SOBOL'
scene.cycles.use_light_tree = False
scene.view_settings.view_transform = 'Filmic'
bpy.context.view_layer.update()
